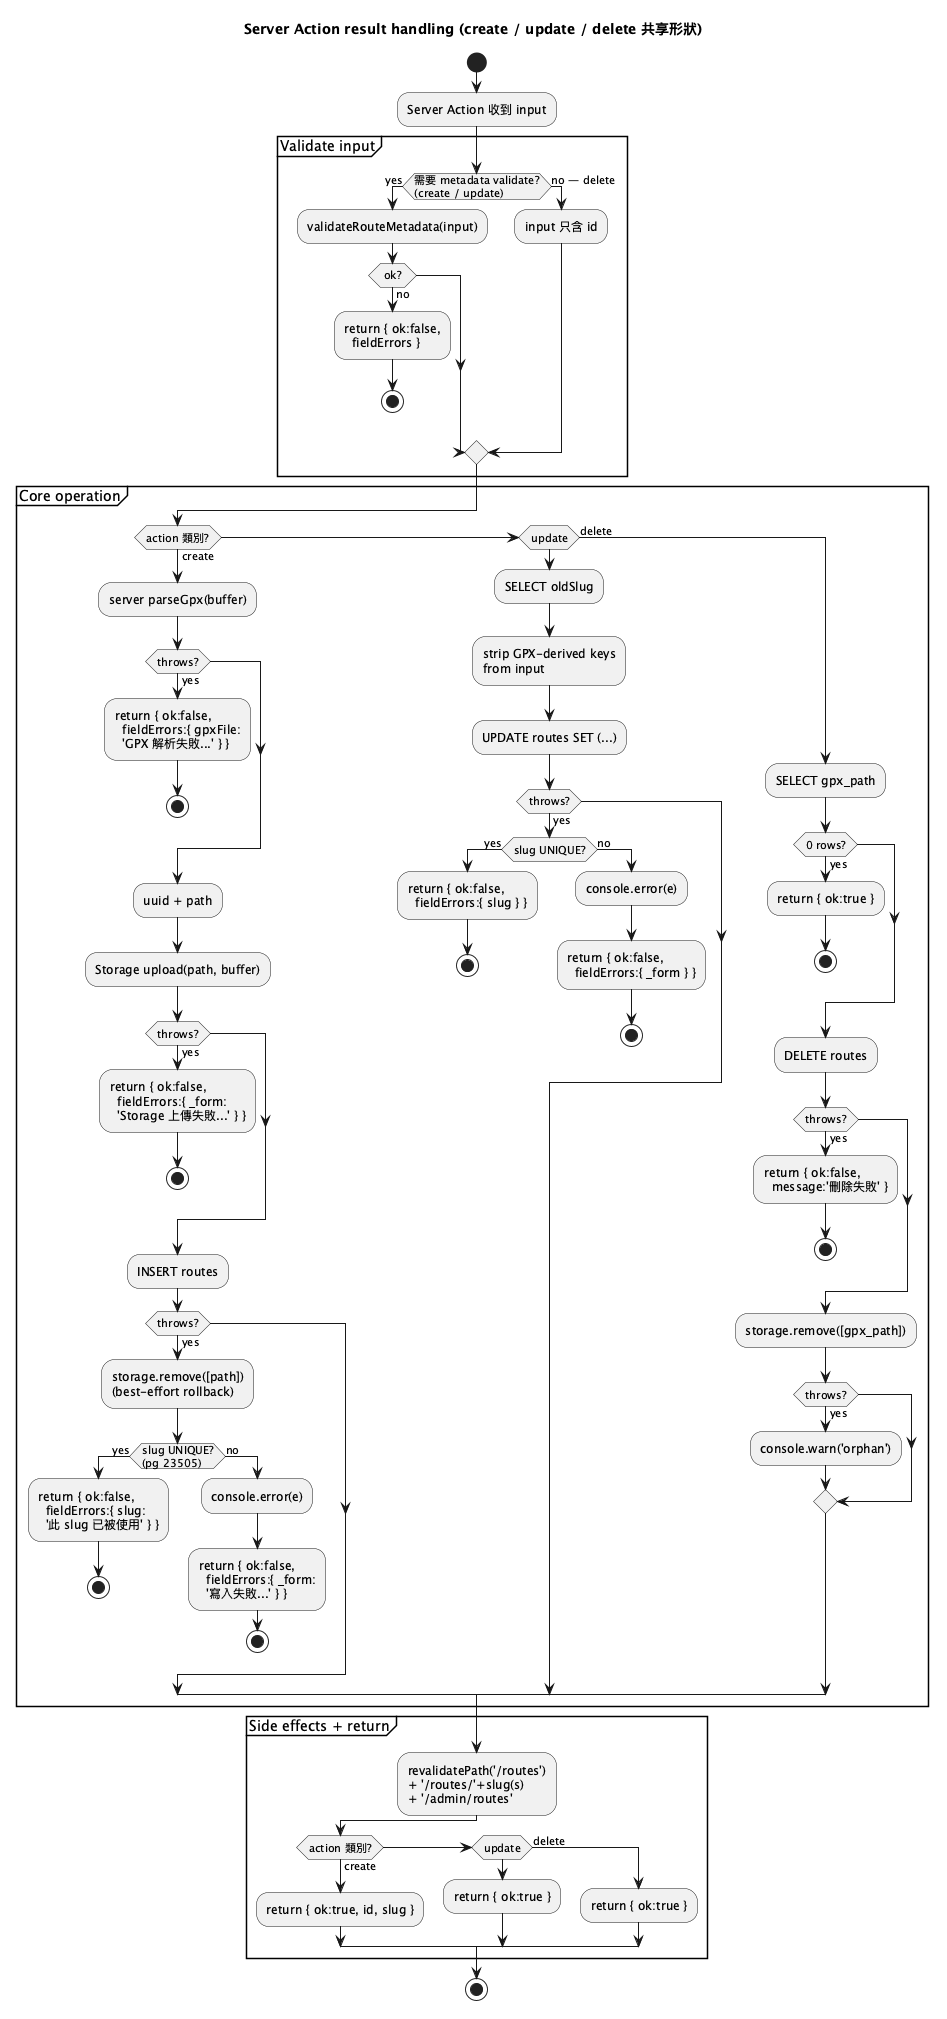

The diagram above was rendered by PlantUML. Its source (embedded in the PNG):
@startuml 03-activity-action-result-handling
title Server Action result handling (create / update / delete 共享形狀)

start

:Server Action 收到 input;

partition "Validate input" {
  if (需要 metadata validate?\n(create / update)) then (yes)
    :validateRouteMetadata(input);
    if (ok?) then (no)
      :return { ok:false,\n  fieldErrors };
      stop
    endif
  else (no — delete)
    :input 只含 id;
  endif
}

partition "Core operation" {
  if (action 類別?) then (create)
    :server parseGpx(buffer);
    if (throws?) then (yes)
      :return { ok:false,\n  fieldErrors:{ gpxFile:\n  'GPX 解析失敗...' } };
      stop
    endif
    :uuid + path;
    :Storage upload(path, buffer);
    if (throws?) then (yes)
      :return { ok:false,\n  fieldErrors:{ _form:\n  'Storage 上傳失敗...' } };
      stop
    endif
    :INSERT routes;
    if (throws?) then (yes)
      :storage.remove([path])\n(best-effort rollback);
      if (slug UNIQUE?\n(pg 23505)) then (yes)
        :return { ok:false,\n  fieldErrors:{ slug:\n  '此 slug 已被使用' } };
        stop
      else (no)
        :console.error(e);
        :return { ok:false,\n  fieldErrors:{ _form:\n  '寫入失敗...' } };
        stop
      endif
    endif
  elseif (update) then
    :SELECT oldSlug;
    :strip GPX-derived keys\nfrom input;
    :UPDATE routes SET (...);
    if (throws?) then (yes)
      if (slug UNIQUE?) then (yes)
        :return { ok:false,\n  fieldErrors:{ slug } };
        stop
      else (no)
        :console.error(e);
        :return { ok:false,\n  fieldErrors:{ _form } };
        stop
      endif
    endif
  else (delete)
    :SELECT gpx_path;
    if (0 rows?) then (yes)
      :return { ok:true };
      stop
    endif
    :DELETE routes;
    if (throws?) then (yes)
      :return { ok:false,\n  message:'刪除失敗' };
      stop
    endif
    :storage.remove([gpx_path]);
    if (throws?) then (yes)
      :console.warn('orphan');
    endif
  endif
}

partition "Side effects + return" {
  :revalidatePath('/routes')\n+ '/routes/'+slug(s)\n+ '/admin/routes';
  if (action 類別?) then (create)
    :return { ok:true, id, slug };
  elseif (update) then
    :return { ok:true };
  else (delete)
    :return { ok:true };
  endif
}

stop

@enduml